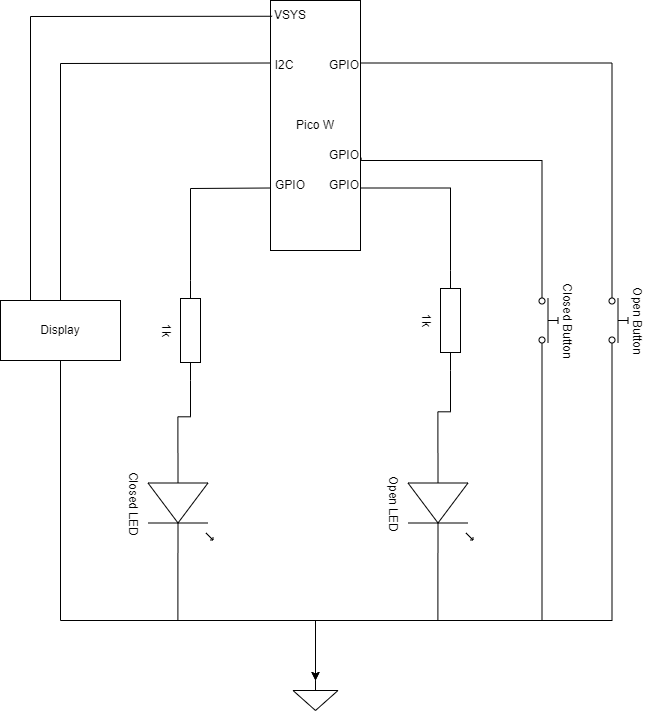

The diagram above was exported from draw.io. Its source (the exported page's mxGraphModel, read from the mxfile embedded in the PNG):
<mxGraphModel dx="1434" dy="772" grid="1" gridSize="10" guides="1" tooltips="1" connect="1" arrows="1" fold="1" page="1" pageScale="1" pageWidth="827" pageHeight="1169" math="0" shadow="0">
  <root>
    <mxCell id="0" />
    <mxCell id="1" parent="0" />
    <mxCell id="JcavJ1P70RFIdzrL53cH-1" value="Pico W" style="rounded=0;whiteSpace=wrap;html=1;" parent="1" vertex="1">
      <mxGeometry x="310" y="180" width="90" height="250" as="geometry" />
    </mxCell>
    <mxCell id="JcavJ1P70RFIdzrL53cH-2" value="" style="endArrow=none;html=1;rounded=0;entryX=0;entryY=0.75;entryDx=0;entryDy=0;exitX=0;exitY=0.5;exitDx=0;exitDy=0;exitPerimeter=0;" parent="1" source="JcavJ1P70RFIdzrL53cH-4" target="JcavJ1P70RFIdzrL53cH-1" edge="1">
      <mxGeometry width="50" height="50" relative="1" as="geometry">
        <mxPoint x="250" y="410" as="sourcePoint" />
        <mxPoint x="290" y="380" as="targetPoint" />
        <Array as="points">
          <mxPoint x="230" y="368" />
        </Array>
      </mxGeometry>
    </mxCell>
    <mxCell id="JcavJ1P70RFIdzrL53cH-4" value="1k" style="pointerEvents=1;verticalLabelPosition=bottom;shadow=0;dashed=0;align=center;html=1;verticalAlign=top;shape=mxgraph.electrical.resistors.resistor_1;rotation=90;" parent="1" vertex="1">
      <mxGeometry x="180" y="500" width="100" height="20" as="geometry" />
    </mxCell>
    <mxCell id="JcavJ1P70RFIdzrL53cH-8" value="Closed LED" style="verticalLabelPosition=bottom;shadow=0;dashed=0;align=center;html=1;verticalAlign=top;shape=mxgraph.electrical.opto_electronics.led_1;pointerEvents=1;rotation=90;" parent="1" vertex="1">
      <mxGeometry x="170" y="650" width="100" height="65" as="geometry" />
    </mxCell>
    <mxCell id="JcavJ1P70RFIdzrL53cH-10" style="edgeStyle=orthogonalEdgeStyle;rounded=0;orthogonalLoop=1;jettySize=auto;html=1;exitX=1;exitY=0.5;exitDx=0;exitDy=0;exitPerimeter=0;entryX=0;entryY=0.54;entryDx=0;entryDy=0;entryPerimeter=0;endArrow=none;endFill=0;" parent="1" source="JcavJ1P70RFIdzrL53cH-4" target="JcavJ1P70RFIdzrL53cH-8" edge="1">
      <mxGeometry relative="1" as="geometry" />
    </mxCell>
    <mxCell id="JcavJ1P70RFIdzrL53cH-14" style="edgeStyle=orthogonalEdgeStyle;rounded=0;orthogonalLoop=1;jettySize=auto;html=1;exitX=0;exitY=0.5;exitDx=0;exitDy=0;exitPerimeter=0;entryX=1;entryY=0.75;entryDx=0;entryDy=0;endArrow=none;endFill=0;" parent="1" source="JcavJ1P70RFIdzrL53cH-11" target="JcavJ1P70RFIdzrL53cH-1" edge="1">
      <mxGeometry relative="1" as="geometry" />
    </mxCell>
    <mxCell id="JcavJ1P70RFIdzrL53cH-11" value="1k" style="pointerEvents=1;verticalLabelPosition=bottom;shadow=0;dashed=0;align=center;html=1;verticalAlign=top;shape=mxgraph.electrical.resistors.resistor_1;rotation=90;" parent="1" vertex="1">
      <mxGeometry x="440" y="490" width="100" height="20" as="geometry" />
    </mxCell>
    <mxCell id="JcavJ1P70RFIdzrL53cH-12" value="Open LED" style="verticalLabelPosition=bottom;shadow=0;dashed=0;align=center;html=1;verticalAlign=top;shape=mxgraph.electrical.opto_electronics.led_1;pointerEvents=1;rotation=90;" parent="1" vertex="1">
      <mxGeometry x="430" y="650" width="100" height="65" as="geometry" />
    </mxCell>
    <mxCell id="JcavJ1P70RFIdzrL53cH-15" value="" style="pointerEvents=1;verticalLabelPosition=bottom;shadow=0;dashed=0;align=center;html=1;verticalAlign=top;shape=mxgraph.electrical.signal_sources.signal_ground;" parent="1" vertex="1">
      <mxGeometry x="332.5" y="860" width="45" height="30" as="geometry" />
    </mxCell>
    <mxCell id="JcavJ1P70RFIdzrL53cH-16" style="edgeStyle=orthogonalEdgeStyle;rounded=0;orthogonalLoop=1;jettySize=auto;html=1;exitX=1;exitY=0.54;exitDx=0;exitDy=0;exitPerimeter=0;entryX=0.5;entryY=0;entryDx=0;entryDy=0;entryPerimeter=0;endArrow=none;endFill=0;" parent="1" source="JcavJ1P70RFIdzrL53cH-8" target="JcavJ1P70RFIdzrL53cH-15" edge="1">
      <mxGeometry relative="1" as="geometry">
        <Array as="points">
          <mxPoint x="217" y="800" />
          <mxPoint x="355" y="800" />
        </Array>
      </mxGeometry>
    </mxCell>
    <mxCell id="JcavJ1P70RFIdzrL53cH-17" style="edgeStyle=orthogonalEdgeStyle;rounded=0;orthogonalLoop=1;jettySize=auto;html=1;exitX=1;exitY=0.54;exitDx=0;exitDy=0;exitPerimeter=0;entryX=0.5;entryY=0;entryDx=0;entryDy=0;entryPerimeter=0;endArrow=none;endFill=0;" parent="1" source="JcavJ1P70RFIdzrL53cH-12" target="JcavJ1P70RFIdzrL53cH-15" edge="1">
      <mxGeometry relative="1" as="geometry">
        <Array as="points">
          <mxPoint x="477" y="800" />
          <mxPoint x="355" y="800" />
        </Array>
      </mxGeometry>
    </mxCell>
    <mxCell id="JcavJ1P70RFIdzrL53cH-18" style="edgeStyle=orthogonalEdgeStyle;rounded=0;orthogonalLoop=1;jettySize=auto;html=1;exitX=1;exitY=0.5;exitDx=0;exitDy=0;exitPerimeter=0;entryX=0;entryY=0.54;entryDx=0;entryDy=0;entryPerimeter=0;endArrow=none;endFill=0;" parent="1" source="JcavJ1P70RFIdzrL53cH-11" target="JcavJ1P70RFIdzrL53cH-12" edge="1">
      <mxGeometry relative="1" as="geometry" />
    </mxCell>
    <mxCell id="JcavJ1P70RFIdzrL53cH-19" value="Closed Button" style="html=1;shape=mxgraph.electrical.electro-mechanical.pushbutton;aspect=fixed;elSwitchState=off;rotation=90;labelPosition=center;verticalLabelPosition=top;align=center;verticalAlign=bottom;" parent="1" vertex="1">
      <mxGeometry x="550" y="490" width="75" height="20" as="geometry" />
    </mxCell>
    <mxCell id="JcavJ1P70RFIdzrL53cH-20" value="Open Button" style="html=1;shape=mxgraph.electrical.electro-mechanical.pushbutton;aspect=fixed;elSwitchState=off;rotation=90;verticalAlign=bottom;labelPosition=center;verticalLabelPosition=top;align=center;" parent="1" vertex="1">
      <mxGeometry x="620" y="490" width="75" height="20" as="geometry" />
    </mxCell>
    <mxCell id="JcavJ1P70RFIdzrL53cH-21" style="edgeStyle=orthogonalEdgeStyle;rounded=0;orthogonalLoop=1;jettySize=auto;html=1;exitX=1.007;exitY=0.629;exitDx=0;exitDy=0;endArrow=none;endFill=0;entryX=0;entryY=0.8;entryDx=0;entryDy=0;exitPerimeter=0;" parent="1" source="JcavJ1P70RFIdzrL53cH-1" target="JcavJ1P70RFIdzrL53cH-19" edge="1">
      <mxGeometry relative="1" as="geometry">
        <mxPoint x="610" y="450" as="targetPoint" />
        <Array as="points">
          <mxPoint x="401" y="340" />
          <mxPoint x="582" y="340" />
        </Array>
      </mxGeometry>
    </mxCell>
    <mxCell id="JcavJ1P70RFIdzrL53cH-22" style="edgeStyle=orthogonalEdgeStyle;rounded=0;orthogonalLoop=1;jettySize=auto;html=1;exitX=1;exitY=0.25;exitDx=0;exitDy=0;endArrow=none;endFill=0;entryX=0;entryY=0.8;entryDx=0;entryDy=0;" parent="1" source="JcavJ1P70RFIdzrL53cH-1" target="JcavJ1P70RFIdzrL53cH-20" edge="1">
      <mxGeometry relative="1" as="geometry">
        <mxPoint x="680" y="450" as="targetPoint" />
      </mxGeometry>
    </mxCell>
    <mxCell id="JcavJ1P70RFIdzrL53cH-23" style="edgeStyle=orthogonalEdgeStyle;rounded=0;orthogonalLoop=1;jettySize=auto;html=1;exitX=1;exitY=0.8;exitDx=0;exitDy=0;entryX=0.5;entryY=0;entryDx=0;entryDy=0;entryPerimeter=0;" parent="1" source="JcavJ1P70RFIdzrL53cH-19" target="JcavJ1P70RFIdzrL53cH-15" edge="1">
      <mxGeometry relative="1" as="geometry">
        <Array as="points">
          <mxPoint x="582" y="800" />
          <mxPoint x="355" y="800" />
        </Array>
      </mxGeometry>
    </mxCell>
    <mxCell id="JcavJ1P70RFIdzrL53cH-24" style="edgeStyle=orthogonalEdgeStyle;rounded=0;orthogonalLoop=1;jettySize=auto;html=1;exitX=1;exitY=0.8;exitDx=0;exitDy=0;entryX=0.5;entryY=0;entryDx=0;entryDy=0;entryPerimeter=0;" parent="1" source="JcavJ1P70RFIdzrL53cH-20" target="JcavJ1P70RFIdzrL53cH-15" edge="1">
      <mxGeometry relative="1" as="geometry">
        <Array as="points">
          <mxPoint x="652" y="800" />
          <mxPoint x="355" y="800" />
        </Array>
      </mxGeometry>
    </mxCell>
    <mxCell id="zk39W_J24J8EQdRuQZWL-1" value="Display" style="rounded=0;whiteSpace=wrap;html=1;" vertex="1" parent="1">
      <mxGeometry x="40" y="480" width="120" height="60" as="geometry" />
    </mxCell>
    <mxCell id="zk39W_J24J8EQdRuQZWL-2" value="" style="endArrow=none;html=1;rounded=0;entryX=0.5;entryY=1;entryDx=0;entryDy=0;exitX=0.5;exitY=0;exitDx=0;exitDy=0;exitPerimeter=0;" edge="1" parent="1" source="JcavJ1P70RFIdzrL53cH-15" target="zk39W_J24J8EQdRuQZWL-1">
      <mxGeometry width="50" height="50" relative="1" as="geometry">
        <mxPoint x="70" y="630" as="sourcePoint" />
        <mxPoint x="120" y="580" as="targetPoint" />
        <Array as="points">
          <mxPoint x="355" y="800" />
          <mxPoint x="100" y="800" />
        </Array>
      </mxGeometry>
    </mxCell>
    <mxCell id="zk39W_J24J8EQdRuQZWL-3" value="GPIO" style="text;html=1;align=center;verticalAlign=middle;whiteSpace=wrap;rounded=0;" vertex="1" parent="1">
      <mxGeometry x="354" y="230" width="60" height="30" as="geometry" />
    </mxCell>
    <mxCell id="zk39W_J24J8EQdRuQZWL-4" value="GPIO" style="text;html=1;align=center;verticalAlign=middle;whiteSpace=wrap;rounded=0;" vertex="1" parent="1">
      <mxGeometry x="354" y="320" width="60" height="30" as="geometry" />
    </mxCell>
    <mxCell id="zk39W_J24J8EQdRuQZWL-6" value="GPIO" style="text;html=1;align=center;verticalAlign=middle;whiteSpace=wrap;rounded=0;" vertex="1" parent="1">
      <mxGeometry x="300" y="350" width="60" height="30" as="geometry" />
    </mxCell>
    <mxCell id="zk39W_J24J8EQdRuQZWL-7" value="GPIO" style="text;html=1;align=center;verticalAlign=middle;whiteSpace=wrap;rounded=0;" vertex="1" parent="1">
      <mxGeometry x="354" y="350" width="60" height="30" as="geometry" />
    </mxCell>
    <mxCell id="zk39W_J24J8EQdRuQZWL-8" value="I2C" style="text;html=1;align=center;verticalAlign=middle;whiteSpace=wrap;rounded=0;" vertex="1" parent="1">
      <mxGeometry x="294" y="230" width="60" height="30" as="geometry" />
    </mxCell>
    <mxCell id="zk39W_J24J8EQdRuQZWL-9" value="" style="endArrow=none;html=1;rounded=0;exitX=0.5;exitY=0;exitDx=0;exitDy=0;entryX=0;entryY=0.25;entryDx=0;entryDy=0;" edge="1" parent="1" source="zk39W_J24J8EQdRuQZWL-1" target="JcavJ1P70RFIdzrL53cH-1">
      <mxGeometry width="50" height="50" relative="1" as="geometry">
        <mxPoint x="320" y="490" as="sourcePoint" />
        <mxPoint x="270" y="350" as="targetPoint" />
        <Array as="points">
          <mxPoint x="100" y="243" />
        </Array>
      </mxGeometry>
    </mxCell>
    <mxCell id="zk39W_J24J8EQdRuQZWL-10" value="VSYS" style="text;html=1;align=center;verticalAlign=middle;whiteSpace=wrap;rounded=0;" vertex="1" parent="1">
      <mxGeometry x="300" y="180" width="60" height="30" as="geometry" />
    </mxCell>
    <mxCell id="zk39W_J24J8EQdRuQZWL-11" value="" style="endArrow=none;html=1;rounded=0;exitX=0.25;exitY=0;exitDx=0;exitDy=0;entryX=0.018;entryY=0.063;entryDx=0;entryDy=0;entryPerimeter=0;" edge="1" parent="1" source="zk39W_J24J8EQdRuQZWL-1" target="JcavJ1P70RFIdzrL53cH-1">
      <mxGeometry width="50" height="50" relative="1" as="geometry">
        <mxPoint x="320" y="370" as="sourcePoint" />
        <mxPoint x="270" y="210" as="targetPoint" />
        <Array as="points">
          <mxPoint x="70" y="196" />
        </Array>
      </mxGeometry>
    </mxCell>
  </root>
</mxGraphModel>